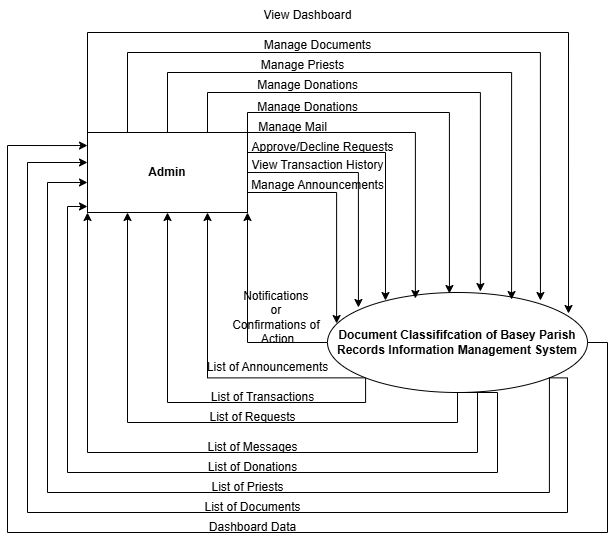

The diagram above was exported from draw.io. Its source (the exported page's mxGraphModel, read from the mxfile embedded in the PNG):
<mxGraphModel dx="1714" dy="1574" grid="1" gridSize="10" guides="1" tooltips="1" connect="1" arrows="1" fold="1" page="1" pageScale="1" pageWidth="850" pageHeight="1100" math="0" shadow="0">
  <root>
    <mxCell id="0" />
    <mxCell id="1" parent="0" />
    <mxCell id="Qu3pQE_PCsmRRMuyJy5I-14" style="edgeStyle=orthogonalEdgeStyle;rounded=0;orthogonalLoop=1;jettySize=auto;html=1;exitX=0;exitY=0.5;exitDx=0;exitDy=0;entryX=1;entryY=1;entryDx=0;entryDy=0;" edge="1" parent="1" source="Qu3pQE_PCsmRRMuyJy5I-3" target="Qu3pQE_PCsmRRMuyJy5I-4">
      <mxGeometry relative="1" as="geometry" />
    </mxCell>
    <mxCell id="Qu3pQE_PCsmRRMuyJy5I-18" style="edgeStyle=orthogonalEdgeStyle;rounded=0;orthogonalLoop=1;jettySize=auto;html=1;exitX=0;exitY=1;exitDx=0;exitDy=0;entryX=0.75;entryY=1;entryDx=0;entryDy=0;" edge="1" parent="1" source="Qu3pQE_PCsmRRMuyJy5I-3" target="Qu3pQE_PCsmRRMuyJy5I-4">
      <mxGeometry relative="1" as="geometry" />
    </mxCell>
    <mxCell id="Qu3pQE_PCsmRRMuyJy5I-19" style="edgeStyle=orthogonalEdgeStyle;rounded=0;orthogonalLoop=1;jettySize=auto;html=1;exitX=0;exitY=1;exitDx=0;exitDy=0;" edge="1" parent="1" source="Qu3pQE_PCsmRRMuyJy5I-3" target="Qu3pQE_PCsmRRMuyJy5I-4">
      <mxGeometry relative="1" as="geometry">
        <Array as="points">
          <mxPoint x="318" y="310" />
          <mxPoint x="120" y="310" />
        </Array>
      </mxGeometry>
    </mxCell>
    <mxCell id="Qu3pQE_PCsmRRMuyJy5I-20" style="edgeStyle=orthogonalEdgeStyle;rounded=0;orthogonalLoop=1;jettySize=auto;html=1;exitX=0.5;exitY=1;exitDx=0;exitDy=0;entryX=0.25;entryY=1;entryDx=0;entryDy=0;" edge="1" parent="1" source="Qu3pQE_PCsmRRMuyJy5I-3" target="Qu3pQE_PCsmRRMuyJy5I-4">
      <mxGeometry relative="1" as="geometry">
        <Array as="points">
          <mxPoint x="410" y="330" />
          <mxPoint x="80" y="330" />
        </Array>
      </mxGeometry>
    </mxCell>
    <mxCell id="Qu3pQE_PCsmRRMuyJy5I-40" style="edgeStyle=orthogonalEdgeStyle;rounded=0;orthogonalLoop=1;jettySize=auto;html=1;exitX=0.5;exitY=1;exitDx=0;exitDy=0;entryX=0;entryY=1;entryDx=0;entryDy=0;" edge="1" parent="1" source="Qu3pQE_PCsmRRMuyJy5I-3" target="Qu3pQE_PCsmRRMuyJy5I-4">
      <mxGeometry relative="1" as="geometry">
        <Array as="points">
          <mxPoint x="430" y="300" />
          <mxPoint x="430" y="360" />
          <mxPoint x="40" y="360" />
        </Array>
      </mxGeometry>
    </mxCell>
    <mxCell id="Qu3pQE_PCsmRRMuyJy5I-3" value="&lt;b&gt;Document Classififcation of Basey Parish Records Information Management System&lt;/b&gt;" style="ellipse;whiteSpace=wrap;html=1;align=center;" vertex="1" parent="1">
      <mxGeometry x="280" y="200" width="260" height="100" as="geometry" />
    </mxCell>
    <mxCell id="Qu3pQE_PCsmRRMuyJy5I-4" value="&lt;b&gt;Admin&lt;/b&gt;" style="whiteSpace=wrap;html=1;align=center;" vertex="1" parent="1">
      <mxGeometry x="40" y="40" width="160" height="80" as="geometry" />
    </mxCell>
    <mxCell id="Qu3pQE_PCsmRRMuyJy5I-5" style="edgeStyle=orthogonalEdgeStyle;rounded=0;orthogonalLoop=1;jettySize=auto;html=1;exitX=0;exitY=0;exitDx=0;exitDy=0;entryX=0.927;entryY=0.21;entryDx=0;entryDy=0;entryPerimeter=0;" edge="1" parent="1" source="Qu3pQE_PCsmRRMuyJy5I-4" target="Qu3pQE_PCsmRRMuyJy5I-3">
      <mxGeometry relative="1" as="geometry">
        <Array as="points">
          <mxPoint x="40" y="-60" />
          <mxPoint x="521" y="-60" />
        </Array>
      </mxGeometry>
    </mxCell>
    <mxCell id="Qu3pQE_PCsmRRMuyJy5I-6" style="edgeStyle=orthogonalEdgeStyle;rounded=0;orthogonalLoop=1;jettySize=auto;html=1;exitX=0.25;exitY=0;exitDx=0;exitDy=0;entryX=0.819;entryY=0.08;entryDx=0;entryDy=0;entryPerimeter=0;" edge="1" parent="1" source="Qu3pQE_PCsmRRMuyJy5I-4" target="Qu3pQE_PCsmRRMuyJy5I-3">
      <mxGeometry relative="1" as="geometry">
        <Array as="points">
          <mxPoint x="80" y="-40" />
          <mxPoint x="493" y="-40" />
        </Array>
      </mxGeometry>
    </mxCell>
    <mxCell id="Qu3pQE_PCsmRRMuyJy5I-7" style="edgeStyle=orthogonalEdgeStyle;rounded=0;orthogonalLoop=1;jettySize=auto;html=1;exitX=0.5;exitY=0;exitDx=0;exitDy=0;entryX=0.708;entryY=0.07;entryDx=0;entryDy=0;entryPerimeter=0;" edge="1" parent="1" source="Qu3pQE_PCsmRRMuyJy5I-4" target="Qu3pQE_PCsmRRMuyJy5I-3">
      <mxGeometry relative="1" as="geometry">
        <Array as="points">
          <mxPoint x="120" y="-20" />
          <mxPoint x="464" y="-20" />
        </Array>
      </mxGeometry>
    </mxCell>
    <mxCell id="Qu3pQE_PCsmRRMuyJy5I-8" style="edgeStyle=orthogonalEdgeStyle;rounded=0;orthogonalLoop=1;jettySize=auto;html=1;exitX=0.75;exitY=0;exitDx=0;exitDy=0;entryX=0.588;entryY=-0.01;entryDx=0;entryDy=0;entryPerimeter=0;" edge="1" parent="1" source="Qu3pQE_PCsmRRMuyJy5I-4" target="Qu3pQE_PCsmRRMuyJy5I-3">
      <mxGeometry relative="1" as="geometry">
        <Array as="points">
          <mxPoint x="160" />
          <mxPoint x="433" />
        </Array>
      </mxGeometry>
    </mxCell>
    <mxCell id="Qu3pQE_PCsmRRMuyJy5I-9" style="edgeStyle=orthogonalEdgeStyle;rounded=0;orthogonalLoop=1;jettySize=auto;html=1;exitX=1;exitY=0;exitDx=0;exitDy=0;entryX=0.469;entryY=0.01;entryDx=0;entryDy=0;entryPerimeter=0;" edge="1" parent="1" source="Qu3pQE_PCsmRRMuyJy5I-4" target="Qu3pQE_PCsmRRMuyJy5I-3">
      <mxGeometry relative="1" as="geometry">
        <Array as="points">
          <mxPoint x="200" y="20" />
          <mxPoint x="402" y="20" />
        </Array>
      </mxGeometry>
    </mxCell>
    <mxCell id="Qu3pQE_PCsmRRMuyJy5I-10" style="edgeStyle=orthogonalEdgeStyle;rounded=0;orthogonalLoop=1;jettySize=auto;html=1;exitX=1;exitY=0;exitDx=0;exitDy=0;entryX=0.338;entryY=0.06;entryDx=0;entryDy=0;entryPerimeter=0;" edge="1" parent="1" source="Qu3pQE_PCsmRRMuyJy5I-4" target="Qu3pQE_PCsmRRMuyJy5I-3">
      <mxGeometry relative="1" as="geometry">
        <Array as="points">
          <mxPoint x="368" y="40" />
        </Array>
      </mxGeometry>
    </mxCell>
    <mxCell id="Qu3pQE_PCsmRRMuyJy5I-11" style="edgeStyle=orthogonalEdgeStyle;rounded=0;orthogonalLoop=1;jettySize=auto;html=1;exitX=1;exitY=0.25;exitDx=0;exitDy=0;entryX=0.223;entryY=0.08;entryDx=0;entryDy=0;entryPerimeter=0;" edge="1" parent="1" source="Qu3pQE_PCsmRRMuyJy5I-4" target="Qu3pQE_PCsmRRMuyJy5I-3">
      <mxGeometry relative="1" as="geometry" />
    </mxCell>
    <mxCell id="Qu3pQE_PCsmRRMuyJy5I-12" style="edgeStyle=orthogonalEdgeStyle;rounded=0;orthogonalLoop=1;jettySize=auto;html=1;exitX=1;exitY=0.5;exitDx=0;exitDy=0;entryX=0.119;entryY=0.15;entryDx=0;entryDy=0;entryPerimeter=0;" edge="1" parent="1" source="Qu3pQE_PCsmRRMuyJy5I-4" target="Qu3pQE_PCsmRRMuyJy5I-3">
      <mxGeometry relative="1" as="geometry" />
    </mxCell>
    <mxCell id="Qu3pQE_PCsmRRMuyJy5I-13" style="edgeStyle=orthogonalEdgeStyle;rounded=0;orthogonalLoop=1;jettySize=auto;html=1;exitX=1;exitY=0.75;exitDx=0;exitDy=0;entryX=0.035;entryY=0.31;entryDx=0;entryDy=0;entryPerimeter=0;" edge="1" parent="1" source="Qu3pQE_PCsmRRMuyJy5I-4" target="Qu3pQE_PCsmRRMuyJy5I-3">
      <mxGeometry relative="1" as="geometry" />
    </mxCell>
    <mxCell id="Qu3pQE_PCsmRRMuyJy5I-27" value="View Dashboard" style="text;html=1;align=center;verticalAlign=middle;resizable=0;points=[];autosize=1;strokeColor=none;fillColor=none;" vertex="1" parent="1">
      <mxGeometry x="205" y="-92" width="110" height="30" as="geometry" />
    </mxCell>
    <mxCell id="Qu3pQE_PCsmRRMuyJy5I-28" value="Manage Documents" style="text;html=1;align=center;verticalAlign=middle;resizable=0;points=[];autosize=1;strokeColor=none;fillColor=none;" vertex="1" parent="1">
      <mxGeometry x="205" y="-62" width="130" height="30" as="geometry" />
    </mxCell>
    <mxCell id="Qu3pQE_PCsmRRMuyJy5I-29" value="Manage Priests" style="text;html=1;align=center;verticalAlign=middle;resizable=0;points=[];autosize=1;strokeColor=none;fillColor=none;" vertex="1" parent="1">
      <mxGeometry x="200" y="-42" width="110" height="30" as="geometry" />
    </mxCell>
    <mxCell id="Qu3pQE_PCsmRRMuyJy5I-30" value="Manage Donations" style="text;html=1;align=center;verticalAlign=middle;resizable=0;points=[];autosize=1;strokeColor=none;fillColor=none;" vertex="1" parent="1">
      <mxGeometry x="200" y="-22" width="120" height="30" as="geometry" />
    </mxCell>
    <mxCell id="Qu3pQE_PCsmRRMuyJy5I-31" value="Manage Donations" style="text;html=1;align=center;verticalAlign=middle;resizable=0;points=[];autosize=1;strokeColor=none;fillColor=none;" vertex="1" parent="1">
      <mxGeometry x="200" width="120" height="30" as="geometry" />
    </mxCell>
    <mxCell id="Qu3pQE_PCsmRRMuyJy5I-32" value="Manage Mail" style="text;html=1;align=center;verticalAlign=middle;resizable=0;points=[];autosize=1;strokeColor=none;fillColor=none;" vertex="1" parent="1">
      <mxGeometry x="200" y="20" width="90" height="30" as="geometry" />
    </mxCell>
    <mxCell id="Qu3pQE_PCsmRRMuyJy5I-33" value="Approve/Decline Requests" style="text;html=1;align=center;verticalAlign=middle;resizable=0;points=[];autosize=1;strokeColor=none;fillColor=none;" vertex="1" parent="1">
      <mxGeometry x="190" y="40" width="170" height="30" as="geometry" />
    </mxCell>
    <mxCell id="Qu3pQE_PCsmRRMuyJy5I-34" value="View Transaction History" style="text;html=1;align=center;verticalAlign=middle;resizable=0;points=[];autosize=1;strokeColor=none;fillColor=none;" vertex="1" parent="1">
      <mxGeometry x="190" y="58" width="160" height="30" as="geometry" />
    </mxCell>
    <mxCell id="Qu3pQE_PCsmRRMuyJy5I-35" value="Manage Announcements" style="text;html=1;align=center;verticalAlign=middle;resizable=0;points=[];autosize=1;strokeColor=none;fillColor=none;" vertex="1" parent="1">
      <mxGeometry x="190" y="78" width="160" height="30" as="geometry" />
    </mxCell>
    <mxCell id="Qu3pQE_PCsmRRMuyJy5I-42" style="edgeStyle=orthogonalEdgeStyle;rounded=0;orthogonalLoop=1;jettySize=auto;html=1;exitX=0.5;exitY=1;exitDx=0;exitDy=0;entryX=0;entryY=0.925;entryDx=0;entryDy=0;entryPerimeter=0;" edge="1" parent="1" source="Qu3pQE_PCsmRRMuyJy5I-3" target="Qu3pQE_PCsmRRMuyJy5I-4">
      <mxGeometry relative="1" as="geometry">
        <Array as="points">
          <mxPoint x="450" y="300" />
          <mxPoint x="450" y="380" />
          <mxPoint x="20" y="380" />
          <mxPoint x="20" y="114" />
        </Array>
      </mxGeometry>
    </mxCell>
    <mxCell id="Qu3pQE_PCsmRRMuyJy5I-43" style="edgeStyle=orthogonalEdgeStyle;rounded=0;orthogonalLoop=1;jettySize=auto;html=1;exitX=1;exitY=1;exitDx=0;exitDy=0;entryX=0;entryY=0.625;entryDx=0;entryDy=0;entryPerimeter=0;" edge="1" parent="1" source="Qu3pQE_PCsmRRMuyJy5I-3" target="Qu3pQE_PCsmRRMuyJy5I-4">
      <mxGeometry relative="1" as="geometry">
        <Array as="points">
          <mxPoint x="502" y="400" />
          <mxPoint y="400" />
          <mxPoint y="90" />
        </Array>
      </mxGeometry>
    </mxCell>
    <mxCell id="Qu3pQE_PCsmRRMuyJy5I-44" style="edgeStyle=orthogonalEdgeStyle;rounded=0;orthogonalLoop=1;jettySize=auto;html=1;exitX=1;exitY=1;exitDx=0;exitDy=0;entryX=0;entryY=0.375;entryDx=0;entryDy=0;entryPerimeter=0;" edge="1" parent="1" source="Qu3pQE_PCsmRRMuyJy5I-3" target="Qu3pQE_PCsmRRMuyJy5I-4">
      <mxGeometry relative="1" as="geometry">
        <Array as="points">
          <mxPoint x="520" y="285" />
          <mxPoint x="520" y="420" />
          <mxPoint x="-20" y="420" />
          <mxPoint x="-20" y="70" />
        </Array>
      </mxGeometry>
    </mxCell>
    <mxCell id="Qu3pQE_PCsmRRMuyJy5I-46" style="edgeStyle=orthogonalEdgeStyle;rounded=0;orthogonalLoop=1;jettySize=auto;html=1;exitX=1;exitY=0.5;exitDx=0;exitDy=0;entryX=0;entryY=0.163;entryDx=0;entryDy=0;entryPerimeter=0;" edge="1" parent="1" source="Qu3pQE_PCsmRRMuyJy5I-3" target="Qu3pQE_PCsmRRMuyJy5I-4">
      <mxGeometry relative="1" as="geometry">
        <Array as="points">
          <mxPoint x="560" y="250" />
          <mxPoint x="560" y="440" />
          <mxPoint x="-40" y="440" />
          <mxPoint x="-40" y="53" />
        </Array>
      </mxGeometry>
    </mxCell>
    <mxCell id="Qu3pQE_PCsmRRMuyJy5I-50" value="Dashboard Data" style="text;html=1;align=center;verticalAlign=middle;resizable=0;points=[];autosize=1;strokeColor=none;fillColor=none;" vertex="1" parent="1">
      <mxGeometry x="150" y="420" width="110" height="30" as="geometry" />
    </mxCell>
    <mxCell id="Qu3pQE_PCsmRRMuyJy5I-51" value="List of Requests" style="text;html=1;align=center;verticalAlign=middle;resizable=0;points=[];autosize=1;strokeColor=none;fillColor=none;" vertex="1" parent="1">
      <mxGeometry x="150" y="310" width="110" height="30" as="geometry" />
    </mxCell>
    <mxCell id="Qu3pQE_PCsmRRMuyJy5I-52" value="List of Documents" style="text;html=1;align=center;verticalAlign=middle;resizable=0;points=[];autosize=1;strokeColor=none;fillColor=none;" vertex="1" parent="1">
      <mxGeometry x="145" y="400" width="120" height="30" as="geometry" />
    </mxCell>
    <mxCell id="Qu3pQE_PCsmRRMuyJy5I-53" value="List of Priests" style="text;html=1;align=center;verticalAlign=middle;resizable=0;points=[];autosize=1;strokeColor=none;fillColor=none;" vertex="1" parent="1">
      <mxGeometry x="150" y="380" width="100" height="30" as="geometry" />
    </mxCell>
    <mxCell id="Qu3pQE_PCsmRRMuyJy5I-54" value="List of Donations" style="text;html=1;align=center;verticalAlign=middle;resizable=0;points=[];autosize=1;strokeColor=none;fillColor=none;" vertex="1" parent="1">
      <mxGeometry x="150" y="360" width="110" height="30" as="geometry" />
    </mxCell>
    <mxCell id="Qu3pQE_PCsmRRMuyJy5I-55" value="List of Messages" style="text;html=1;align=center;verticalAlign=middle;resizable=0;points=[];autosize=1;strokeColor=none;fillColor=none;" vertex="1" parent="1">
      <mxGeometry x="150" y="340" width="110" height="30" as="geometry" />
    </mxCell>
    <mxCell id="Qu3pQE_PCsmRRMuyJy5I-58" value="List of Transactions" style="text;html=1;align=center;verticalAlign=middle;resizable=0;points=[];autosize=1;strokeColor=none;fillColor=none;" vertex="1" parent="1">
      <mxGeometry x="150" y="290" width="130" height="30" as="geometry" />
    </mxCell>
    <mxCell id="Qu3pQE_PCsmRRMuyJy5I-59" value="List of Announcements" style="text;html=1;align=center;verticalAlign=middle;resizable=0;points=[];autosize=1;strokeColor=none;fillColor=none;" vertex="1" parent="1">
      <mxGeometry x="150" y="260" width="140" height="30" as="geometry" />
    </mxCell>
    <mxCell id="Qu3pQE_PCsmRRMuyJy5I-60" value="Notifications&amp;nbsp;&lt;br&gt;or&amp;nbsp;&lt;div&gt;Confirmations of&amp;nbsp;&lt;/div&gt;&lt;div&gt;Action&lt;/div&gt;" style="text;html=1;align=center;verticalAlign=middle;resizable=0;points=[];autosize=1;strokeColor=none;fillColor=none;" vertex="1" parent="1">
      <mxGeometry x="175" y="190" width="110" height="70" as="geometry" />
    </mxCell>
  </root>
</mxGraphModel>